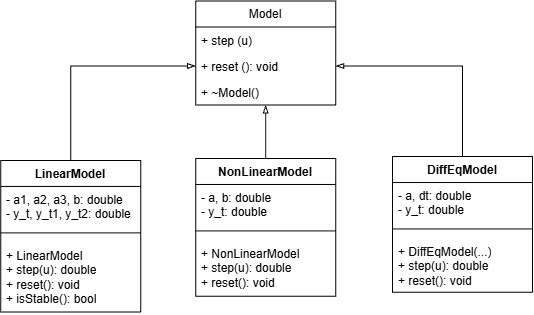

The diagram above was exported from draw.io. Its source (the exported page's mxGraphModel, read from the mxfile embedded in the PNG):
<mxGraphModel dx="733" dy="474" grid="0" gridSize="1.9685" guides="1" tooltips="1" connect="1" arrows="1" fold="1" page="1" pageScale="1" pageWidth="827" pageHeight="1169" math="0" shadow="0">
  <root>
    <mxCell id="0" />
    <mxCell id="1" parent="0" />
    <mxCell id="aVC4oQMWDIw237KRPTZG-1" parent="1" style="swimlane;fontStyle=0;childLayout=stackLayout;horizontal=1;startSize=26;fillColor=none;horizontalStack=0;resizeParent=1;resizeParentMax=0;resizeLast=0;collapsible=1;marginBottom=0;whiteSpace=wrap;html=1;" value="Model" vertex="1">
      <mxGeometry height="104" width="140" x="364.17" y="31.500000000000004" as="geometry" />
    </mxCell>
    <mxCell id="aVC4oQMWDIw237KRPTZG-2" parent="aVC4oQMWDIw237KRPTZG-1" style="text;strokeColor=none;fillColor=none;align=left;verticalAlign=top;spacingLeft=4;spacingRight=4;overflow=hidden;rotatable=0;points=[[0,0.5],[1,0.5]];portConstraint=eastwest;whiteSpace=wrap;html=1;" value="+ step (u)" vertex="1">
      <mxGeometry height="26" width="140" y="26" as="geometry" />
    </mxCell>
    <mxCell id="aVC4oQMWDIw237KRPTZG-3" parent="aVC4oQMWDIw237KRPTZG-1" style="text;strokeColor=none;fillColor=none;align=left;verticalAlign=top;spacingLeft=4;spacingRight=4;overflow=hidden;rotatable=0;points=[[0,0.5],[1,0.5]];portConstraint=eastwest;whiteSpace=wrap;html=1;" value="+ reset (): void" vertex="1">
      <mxGeometry height="26" width="140" y="52" as="geometry" />
    </mxCell>
    <mxCell id="aVC4oQMWDIw237KRPTZG-4" parent="aVC4oQMWDIw237KRPTZG-1" style="text;strokeColor=none;fillColor=none;align=left;verticalAlign=top;spacingLeft=4;spacingRight=4;overflow=hidden;rotatable=0;points=[[0,0.5],[1,0.5]];portConstraint=eastwest;whiteSpace=wrap;html=1;" value="+ ~Model()" vertex="1">
      <mxGeometry height="26" width="140" y="78" as="geometry" />
    </mxCell>
    <mxCell id="aVC4oQMWDIw237KRPTZG-22" edge="1" parent="1" source="aVC4oQMWDIw237KRPTZG-9" style="edgeStyle=orthogonalEdgeStyle;rounded=0;orthogonalLoop=1;jettySize=auto;html=1;exitX=0.5;exitY=0;exitDx=0;exitDy=0;entryX=0;entryY=0.5;entryDx=0;entryDy=0;endArrow=blockThin;endFill=0;" target="aVC4oQMWDIw237KRPTZG-3">
      <mxGeometry relative="1" x="0.5047" as="geometry" />
    </mxCell>
    <mxCell id="aVC4oQMWDIw237KRPTZG-9" parent="1" style="swimlane;fontStyle=1;align=center;verticalAlign=top;childLayout=stackLayout;horizontal=1;startSize=26;horizontalStack=0;resizeParent=1;resizeParentMax=0;resizeLast=0;collapsible=1;marginBottom=0;whiteSpace=wrap;html=1;" value="LinearModel" vertex="1">
      <mxGeometry height="151.57" width="140" x="169.29000000000002" y="190.94" as="geometry" />
    </mxCell>
    <mxCell id="aVC4oQMWDIw237KRPTZG-10" parent="aVC4oQMWDIw237KRPTZG-9" style="text;strokeColor=none;fillColor=none;align=left;verticalAlign=top;spacingLeft=4;spacingRight=4;overflow=hidden;rotatable=0;points=[[0,0.5],[1,0.5]];portConstraint=eastwest;whiteSpace=wrap;html=1;" value="- a1, a2, a3, b: double&lt;div&gt;- y_t, y_t1, y_t2: double&lt;/div&gt;" vertex="1">
      <mxGeometry height="36.99" width="140" y="26" as="geometry" />
    </mxCell>
    <mxCell id="aVC4oQMWDIw237KRPTZG-11" parent="aVC4oQMWDIw237KRPTZG-9" style="line;strokeWidth=1;fillColor=none;align=left;verticalAlign=middle;spacingTop=-1;spacingLeft=3;spacingRight=3;rotatable=0;labelPosition=right;points=[];portConstraint=eastwest;strokeColor=inherit;" value="" vertex="1">
      <mxGeometry height="18.87" width="140" y="62.99" as="geometry" />
    </mxCell>
    <mxCell id="aVC4oQMWDIw237KRPTZG-12" parent="aVC4oQMWDIw237KRPTZG-9" style="text;strokeColor=none;fillColor=none;align=left;verticalAlign=top;spacingLeft=4;spacingRight=4;overflow=hidden;rotatable=0;points=[[0,0.5],[1,0.5]];portConstraint=eastwest;whiteSpace=wrap;html=1;" value="+ LinearModel&lt;div&gt;+ step(u): double&lt;/div&gt;&lt;div&gt;+ reset(): void&lt;/div&gt;&lt;div&gt;+ isStable(): bool&lt;/div&gt;" vertex="1">
      <mxGeometry height="69.71" width="140" y="81.86" as="geometry" />
    </mxCell>
    <mxCell id="aVC4oQMWDIw237KRPTZG-23" edge="1" parent="1" source="aVC4oQMWDIw237KRPTZG-13" style="edgeStyle=orthogonalEdgeStyle;rounded=0;orthogonalLoop=1;jettySize=auto;html=1;exitX=0.5;exitY=0;exitDx=0;exitDy=0;entryX=0.5;entryY=1;entryDx=0;entryDy=0;endArrow=blockThin;endFill=0;" target="aVC4oQMWDIw237KRPTZG-1">
      <mxGeometry relative="1" as="geometry" />
    </mxCell>
    <mxCell id="aVC4oQMWDIw237KRPTZG-13" parent="1" style="swimlane;fontStyle=1;align=center;verticalAlign=top;childLayout=stackLayout;horizontal=1;startSize=26;horizontalStack=0;resizeParent=1;resizeParentMax=0;resizeLast=0;collapsible=1;marginBottom=0;whiteSpace=wrap;html=1;" value="NonLinearModel" vertex="1">
      <mxGeometry height="137.79" width="140" x="364.17" y="188.98" as="geometry" />
    </mxCell>
    <mxCell id="aVC4oQMWDIw237KRPTZG-14" parent="aVC4oQMWDIw237KRPTZG-13" style="text;strokeColor=none;fillColor=none;align=left;verticalAlign=top;spacingLeft=4;spacingRight=4;overflow=hidden;rotatable=0;points=[[0,0.5],[1,0.5]];portConstraint=eastwest;whiteSpace=wrap;html=1;" value="- a, b: double&lt;div&gt;- y_t: double&lt;/div&gt;" vertex="1">
      <mxGeometry height="36.99" width="140" y="26" as="geometry" />
    </mxCell>
    <mxCell id="aVC4oQMWDIw237KRPTZG-15" parent="aVC4oQMWDIw237KRPTZG-13" style="line;strokeWidth=1;fillColor=none;align=left;verticalAlign=middle;spacingTop=-1;spacingLeft=3;spacingRight=3;rotatable=0;labelPosition=right;points=[];portConstraint=eastwest;strokeColor=inherit;" value="" vertex="1">
      <mxGeometry height="18.87" width="140" y="62.99" as="geometry" />
    </mxCell>
    <mxCell id="aVC4oQMWDIw237KRPTZG-16" parent="aVC4oQMWDIw237KRPTZG-13" style="text;strokeColor=none;fillColor=none;align=left;verticalAlign=top;spacingLeft=4;spacingRight=4;overflow=hidden;rotatable=0;points=[[0,0.5],[1,0.5]];portConstraint=eastwest;whiteSpace=wrap;html=1;" value="+ NonLinearModel&lt;div&gt;+ step(u): double&lt;/div&gt;&lt;div&gt;+ reset(): void&lt;/div&gt;" vertex="1">
      <mxGeometry height="55.93" width="140" y="81.86" as="geometry" />
    </mxCell>
    <mxCell id="aVC4oQMWDIw237KRPTZG-24" edge="1" parent="1" source="aVC4oQMWDIw237KRPTZG-17" style="edgeStyle=orthogonalEdgeStyle;rounded=0;orthogonalLoop=1;jettySize=auto;html=1;exitX=0.5;exitY=0;exitDx=0;exitDy=0;entryX=1;entryY=0.5;entryDx=0;entryDy=0;endArrow=blockThin;endFill=0;" target="aVC4oQMWDIw237KRPTZG-3">
      <mxGeometry relative="1" x="0.003" as="geometry">
        <mxPoint x="543.306" y="82.67700000000002" as="targetPoint" />
      </mxGeometry>
    </mxCell>
    <mxCell id="aVC4oQMWDIw237KRPTZG-17" parent="1" style="swimlane;fontStyle=1;align=center;verticalAlign=top;childLayout=stackLayout;horizontal=1;startSize=26;horizontalStack=0;resizeParent=1;resizeParentMax=0;resizeLast=0;collapsible=1;marginBottom=0;whiteSpace=wrap;html=1;" value="DiffEqModel" vertex="1">
      <mxGeometry height="135.82999999999998" width="140" x="561.02" y="187.01000000000002" as="geometry" />
    </mxCell>
    <mxCell id="aVC4oQMWDIw237KRPTZG-18" parent="aVC4oQMWDIw237KRPTZG-17" style="text;strokeColor=none;fillColor=none;align=left;verticalAlign=top;spacingLeft=4;spacingRight=4;overflow=hidden;rotatable=0;points=[[0,0.5],[1,0.5]];portConstraint=eastwest;whiteSpace=wrap;html=1;" value="- a, dt: double&lt;div&gt;- y_t: double&lt;/div&gt;" vertex="1">
      <mxGeometry height="36.99" width="140" y="26" as="geometry" />
    </mxCell>
    <mxCell id="aVC4oQMWDIw237KRPTZG-19" parent="aVC4oQMWDIw237KRPTZG-17" style="line;strokeWidth=1;fillColor=none;align=left;verticalAlign=middle;spacingTop=-1;spacingLeft=3;spacingRight=3;rotatable=0;labelPosition=right;points=[];portConstraint=eastwest;strokeColor=inherit;" value="" vertex="1">
      <mxGeometry height="18.87" width="140" y="62.99" as="geometry" />
    </mxCell>
    <mxCell id="aVC4oQMWDIw237KRPTZG-20" parent="aVC4oQMWDIw237KRPTZG-17" style="text;strokeColor=none;fillColor=none;align=left;verticalAlign=top;spacingLeft=4;spacingRight=4;overflow=hidden;rotatable=0;points=[[0,0.5],[1,0.5]];portConstraint=eastwest;whiteSpace=wrap;html=1;" value="+ DiffEqModel(...)&lt;div&gt;+ step(u): double&lt;/div&gt;&lt;div&gt;+ reset(): void&lt;/div&gt;" vertex="1">
      <mxGeometry height="53.97" width="140" y="81.86" as="geometry" />
    </mxCell>
  </root>
</mxGraphModel>